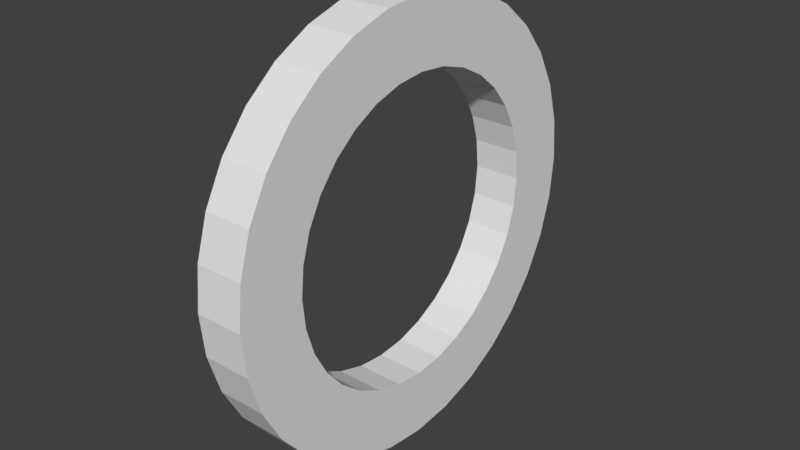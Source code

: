 # Source: m2-04_Begin.blend  (saved by Blender 2.79.0; exported with 4.5.12 LTS)
import bpy
from mathutils import Matrix  # noqa: F401  (used for matrix-valued properties, if any)

bpy.ops.wm.read_factory_settings(use_empty=True)
scene = bpy.context.scene
scene.name = 'Scene'

# ---- collections
col_collection_1 = bpy.data.collections.new('Collection 1'); scene.collection.children.link(col_collection_1)

# ---- world
world_world = bpy.data.worlds.new('World'); scene.world = world_world
world_world.color = (0.05088, 0.05088, 0.05088)
world_world.use_sun_shadow = False
world_world.sun_shadow_jitter_overblur = 0.0
world_world.cycles.sampling_method = 'MANUAL'

# ---- meshes
me_cylinder_001 = bpy.data.meshes.new('Cylinder.001')
me_cylinder_001.from_pydata([(0.0, 1.0, -1.0), (0.0, 1.0, 1.0), (0.1951, 0.9808, -1.0), (0.1951, 0.9808, 1.0), (0.3827, 0.9239, -1.0), (0.3827, 0.9239, 1.0), (0.5556, 0.8315, -1.0), (0.5556, 0.8315, 1.0), (0.7071, 0.7071, -1.0), (0.7071, 0.7071, 1.0), (0.8315, 0.5556, -1.0), (0.8315, 0.5556, 1.0), (0.9239, 0.3827, -1.0), (0.9239, 0.3827, 1.0), (0.9808, 0.1951, -1.0), (0.9808, 0.1951, 1.0), (1.0, 7.55e-08, -1.0), (1.0, 7.55e-08, 1.0), (0.9808, -0.1951, -1.0), (0.9808, -0.1951, 1.0), (0.9239, -0.3827, -1.0), (0.9239, -0.3827, 1.0), (0.8315, -0.5556, -1.0), (0.8315, -0.5556, 1.0), (0.7071, -0.7071, -1.0), (0.7071, -0.7071, 1.0), (0.5556, -0.8315, -1.0), (0.5556, -0.8315, 1.0), (0.3827, -0.9239, -1.0), (0.3827, -0.9239, 1.0), (0.1951, -0.9808, -1.0), (0.1951, -0.9808, 1.0), (-3.258e-07, -1.0, -1.0), (-3.258e-07, -1.0, 1.0), (-0.1951, -0.9808, -1.0), (-0.1951, -0.9808, 1.0), (-0.3827, -0.9239, -1.0), (-0.3827, -0.9239, 1.0), (-0.5556, -0.8315, -1.0), (-0.5556, -0.8315, 1.0), (-0.7071, -0.7071, -1.0), (-0.7071, -0.7071, 1.0), (-0.8315, -0.5556, -1.0), (-0.8315, -0.5556, 1.0), (-0.9239, -0.3827, -1.0), (-0.9239, -0.3827, 1.0), (-0.9808, -0.1951, -1.0), (-0.9808, -0.1951, 1.0), (-1.0, 9.656e-07, -1.0), (-1.0, 9.656e-07, 1.0), (-0.9808, 0.1951, -1.0), (-0.9808, 0.1951, 1.0), (-0.9239, 0.3827, -1.0), (-0.9239, 0.3827, 1.0), (-0.8315, 0.5556, -1.0), (-0.8315, 0.5556, 1.0), (-0.7071, 0.7071, -1.0), (-0.7071, 0.7071, 1.0), (-0.5556, 0.8315, -1.0), (-0.5556, 0.8315, 1.0), (-0.3827, 0.9239, -1.0), (-0.3827, 0.9239, 1.0), (-0.1951, 0.9808, -1.0), (-0.1951, 0.9808, 1.0), (-1.179e-07, 0.6911, -1.0), (0.1348, 0.6779, -1.0), (0.1348, 0.6779, 1.0), (-1.179e-07, 0.6911, 1.0), (0.2645, 0.6385, -1.0), (0.2645, 0.6385, 1.0), (0.384, 0.5747, -1.0), (0.384, 0.5747, 1.0), (0.4887, 0.4887, -1.0), (0.4887, 0.4887, 1.0), (0.5747, 0.384, -1.0), (0.5747, 0.384, 1.0), (0.6385, 0.2645, -1.0), (0.6385, 0.2645, 1.0), (0.6779, 0.1348, -1.0), (0.6779, 0.1348, 1.0), (0.6911, 2.809e-08, -1.0), (0.6911, 2.809e-08, 1.0), (0.6779, -0.1348, -1.0), (0.6779, -0.1348, 1.0), (0.6385, -0.2645, -1.0), (0.6385, -0.2645, 1.0), (0.5747, -0.384, -1.0), (0.5747, -0.384, 1.0), (0.4887, -0.4887, -1.0), (0.4887, -0.4887, 1.0), (0.384, -0.5747, -1.0), (0.384, -0.5747, 1.0), (0.2645, -0.6385, -1.0), (0.2645, -0.6385, 1.0), (0.1348, -0.6779, -1.0), (0.1348, -0.6779, 1.0), (-2.31e-07, -0.6911, -1.0), (-2.31e-07, -0.6911, 1.0), (-0.1348, -0.6779, -1.0), (-0.1348, -0.6779, 1.0), (-0.2645, -0.6385, -1.0), (-0.2645, -0.6385, 1.0), (-0.384, -0.5747, -1.0), (-0.384, -0.5747, 1.0), (-0.4887, -0.4887, -1.0), (-0.4887, -0.4887, 1.0), (-0.5747, -0.384, -1.0), (-0.5747, -0.384, 1.0), (-0.6385, -0.2645, -1.0), (-0.6385, -0.2645, 1.0), (-0.6779, -0.1348, -1.0), (-0.6779, -0.1348, 1.0), (-0.6911, 6.835e-07, -1.0), (-0.6911, 6.812e-07, 1.0), (-0.6779, 0.1348, -1.0), (-0.6779, 0.1348, 1.0), (-0.6385, 0.2645, -1.0), (-0.6385, 0.2645, 1.0), (-0.5747, 0.384, -1.0), (-0.5747, 0.384, 1.0), (-0.4887, 0.4887, -1.0), (-0.4887, 0.4887, 1.0), (-0.384, 0.5747, -1.0), (-0.384, 0.5747, 1.0), (-0.2645, 0.6385, -1.0), (-0.2645, 0.6385, 1.0), (-0.1348, 0.6779, -1.0), (-0.1348, 0.6779, 1.0)], [], [(0, 1, 3, 2), (2, 3, 5, 4), (4, 5, 7, 6), (6, 7, 9, 8), (8, 9, 11, 10), (10, 11, 13, 12), (12, 13, 15, 14), (14, 15, 17, 16), (16, 17, 19, 18), (18, 19, 21, 20), (20, 21, 23, 22), (22, 23, 25, 24), (24, 25, 27, 26), (26, 27, 29, 28), (28, 29, 31, 30), (30, 31, 33, 32), (32, 33, 35, 34), (119, 118, 120, 121), (34, 35, 37, 36), (121, 120, 122, 123), (123, 122, 124, 125), (36, 37, 39, 38), (125, 124, 126, 127), (127, 126, 64, 67), (38, 39, 41, 40), (67, 64, 65, 66), (66, 65, 68, 69), (40, 41, 43, 42), (69, 68, 70, 71), (71, 70, 72, 73), (42, 43, 45, 44), (73, 72, 74, 75), (75, 74, 76, 77), (44, 45, 47, 46), (77, 76, 78, 79), (79, 78, 80, 81), (46, 47, 49, 48), (81, 80, 82, 83), (83, 82, 84, 85), (48, 49, 51, 50), (85, 84, 86, 87), (87, 86, 88, 89), (50, 51, 53, 52), (89, 88, 90, 91), (91, 90, 92, 93), (52, 53, 55, 54), (93, 92, 94, 95), (95, 94, 96, 97), (54, 55, 57, 56), (97, 96, 98, 99), (99, 98, 100, 101), (56, 57, 59, 58), (101, 100, 102, 103), (103, 102, 104, 105), (58, 59, 61, 60), (105, 104, 106, 107), (107, 106, 108, 109), (60, 61, 63, 62), (109, 108, 110, 111), (113, 111, 110, 112), (62, 63, 1, 0), (65, 64, 0, 2), (67, 66, 3, 1), (68, 65, 2, 4), (66, 69, 5, 3), (70, 68, 4, 6), (69, 71, 7, 5), (72, 70, 6, 8), (71, 73, 9, 7), (74, 72, 8, 10), (73, 75, 11, 9), (76, 74, 10, 12), (75, 77, 13, 11), (78, 76, 12, 14), (77, 79, 15, 13), (80, 78, 14, 16), (79, 81, 17, 15), (82, 80, 16, 18), (81, 83, 19, 17), (84, 82, 18, 20), (83, 85, 21, 19), (86, 84, 20, 22), (85, 87, 23, 21), (88, 86, 22, 24), (87, 89, 25, 23), (90, 88, 24, 26), (89, 91, 27, 25), (92, 90, 26, 28), (91, 93, 29, 27), (94, 92, 28, 30), (93, 95, 31, 29), (96, 94, 30, 32), (95, 97, 33, 31), (98, 96, 32, 34), (97, 99, 35, 33), (100, 98, 34, 36), (99, 101, 37, 35), (102, 100, 36, 38), (101, 103, 39, 37), (104, 102, 38, 40), (103, 105, 41, 39), (106, 104, 40, 42), (105, 107, 43, 41), (108, 106, 42, 44), (107, 109, 45, 43), (110, 108, 44, 46), (109, 111, 47, 45), (112, 110, 46, 48), (111, 113, 49, 47), (114, 112, 48, 50), (113, 115, 51, 49), (116, 114, 50, 52), (115, 117, 53, 51), (118, 116, 52, 54), (117, 119, 55, 53), (120, 118, 54, 56), (119, 121, 57, 55), (122, 120, 56, 58), (121, 123, 59, 57), (124, 122, 58, 60), (123, 125, 61, 59), (126, 124, 60, 62), (125, 127, 63, 61), (64, 126, 62, 0), (127, 67, 1, 63), (119, 117, 116, 118), (114, 116, 117, 115), (113, 112, 114, 115)])
me_cylinder_001.use_remesh_preserve_volume = False
me_cylinder_001.use_remesh_preserve_attributes = False
me_cylinder_001.use_mirror_vertex_groups = False
me_cylinder_001.update()

# ---- objects
ob_cylinder = bpy.data.objects.new('Cylinder', me_cylinder_001)

# ---- transforms, parenting, visibility, modifiers, constraints
ob_cylinder.location = (0.0, 0.0, 0.0)
ob_cylinder.rotation_euler = (-0.0, 1.571, 0.0)
ob_cylinder.scale = (1.987, 1.987, 0.2173)
ob_cylinder.lineart.crease_threshold = 0.0

# ---- collection membership
col_collection_1.objects.link(ob_cylinder)

# ---- scene / render settings (as saved in the file)
scene.frame_start = 1; scene.frame_end = 250; scene.frame_set(1)
scene.render.engine = 'BLENDER_EEVEE_NEXT'
scene.render.resolution_percentage = 50
scene.render.dither_intensity = 0.0
scene.cycles.use_denoising = False
scene.cycles.samples = 128
scene.cycles.sampling_pattern = 'TABULATED_SOBOL'
scene.cycles.use_adaptive_sampling = False
scene.cycles.use_light_tree = False
scene.cycles.blur_glossy = 0.0
scene.cycles.sample_clamp_indirect = 0.0
scene.view_settings.view_transform = 'Standard'
bpy.context.view_layer.update()

# ---- added for rendering (the .blend has no active camera and no usable light): camera, sun
cam_auto = bpy.data.cameras.new('AutoCamera')
cam_auto.lens = 50.0
cam_auto.sensor_width = 36.0
cam_auto.clip_end = 1000.0
ob_auto_camera = bpy.data.objects.new('AutoCamera', cam_auto)
scene.collection.objects.link(ob_auto_camera)
ob_auto_camera.location = (5.21522, -6.25827, 4.17218)
ob_auto_camera.rotation_euler = (1.09748, -7.21219e-08, 0.694738)
scene.camera = ob_auto_camera
light_auto_sun = bpy.data.lights.new('AutoSun', 'SUN')
light_auto_sun.energy = 3.0
light_auto_sun.angle = 0.0523599
ob_auto_sun = bpy.data.objects.new('AutoSun', light_auto_sun)
scene.collection.objects.link(ob_auto_sun)
ob_auto_sun.rotation_euler = (0.872665, 0.174533, 0.523599)
bpy.context.view_layer.update()
